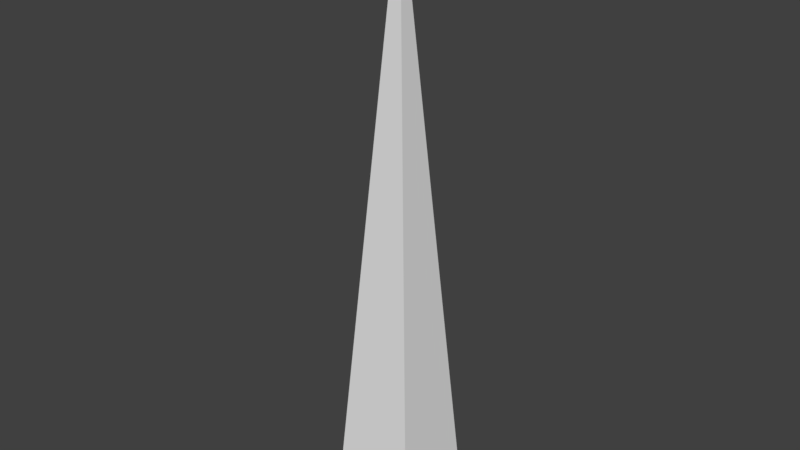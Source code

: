 # Source: Seta.blend  (saved by Blender 2.78.0; exported with 4.5.12 LTS)
import bpy
from mathutils import Matrix  # noqa: F401  (used for matrix-valued properties, if any)

bpy.ops.wm.read_factory_settings(use_empty=True)
scene = bpy.context.scene
scene.name = 'Scene'

# ---- collections
col_collection_1 = bpy.data.collections.new('Collection 1'); scene.collection.children.link(col_collection_1)

# ---- world
world_world = bpy.data.worlds.new('World'); scene.world = world_world
world_world.color = (0.05088, 0.05088, 0.05088)
world_world.use_sun_shadow = False
world_world.sun_shadow_jitter_overblur = 0.0
world_world.cycles.sampling_method = 'MANUAL'

# ---- meshes
me_cube_001 = bpy.data.meshes.new('Cube.001')
me_cube_001.from_pydata([(0.0, 2.384e-07, 3.152), (-0.3857, -0.3857, -2.116), (-0.3857, 0.3857, -2.116), (0.3857, -0.3857, -2.116), (0.3857, 0.3857, -2.116)], [], [(0, 2, 1), (1, 2, 4, 3), (3, 4, 0), (1, 3, 0), (4, 2, 0)])
me_cube_001.use_remesh_preserve_volume = False
me_cube_001.use_remesh_preserve_attributes = False
me_cube_001.use_mirror_vertex_groups = False
me_cube_001.update()

# ---- objects
ob_seta = bpy.data.objects.new('Seta', me_cube_001)

# ---- transforms, parenting, visibility, modifiers, constraints
ob_seta.location = (0.626, -2.598, 1.217)
ob_seta.lineart.crease_threshold = 0.0

# ---- collection membership
col_collection_1.objects.link(ob_seta)

# ---- scene / render settings (as saved in the file)
scene.frame_start = 120; scene.frame_end = 140; scene.frame_set(53)
scene.render.engine = 'BLENDER_EEVEE_NEXT'
scene.render.resolution_percentage = 50
scene.render.dither_intensity = 0.0
scene.cycles.use_denoising = False
scene.cycles.samples = 128
scene.cycles.sampling_pattern = 'TABULATED_SOBOL'
scene.cycles.light_sampling_threshold = 0.0
scene.cycles.use_adaptive_sampling = False
scene.cycles.use_light_tree = False
scene.cycles.blur_glossy = 0.0
scene.cycles.sample_clamp_indirect = 0.0
scene.view_settings.view_transform = 'Standard'
bpy.context.view_layer.update()

# ---- added for rendering (the .blend has no active camera and no usable light): camera, sun
cam_auto = bpy.data.cameras.new('AutoCamera')
cam_auto.lens = 50.0
cam_auto.sensor_width = 36.0
cam_auto.clip_end = 1000.0
ob_auto_camera = bpy.data.objects.new('AutoCamera', cam_auto)
scene.collection.objects.link(ob_auto_camera)
ob_auto_camera.location = (5.60352, -8.57103, 5.71769)
ob_auto_camera.rotation_euler = (1.09748, -7.21219e-08, 0.694738)
scene.camera = ob_auto_camera
light_auto_sun = bpy.data.lights.new('AutoSun', 'SUN')
light_auto_sun.energy = 3.0
light_auto_sun.angle = 0.0523599
ob_auto_sun = bpy.data.objects.new('AutoSun', light_auto_sun)
scene.collection.objects.link(ob_auto_sun)
ob_auto_sun.rotation_euler = (0.872665, 0.174533, 0.523599)
bpy.context.view_layer.update()
